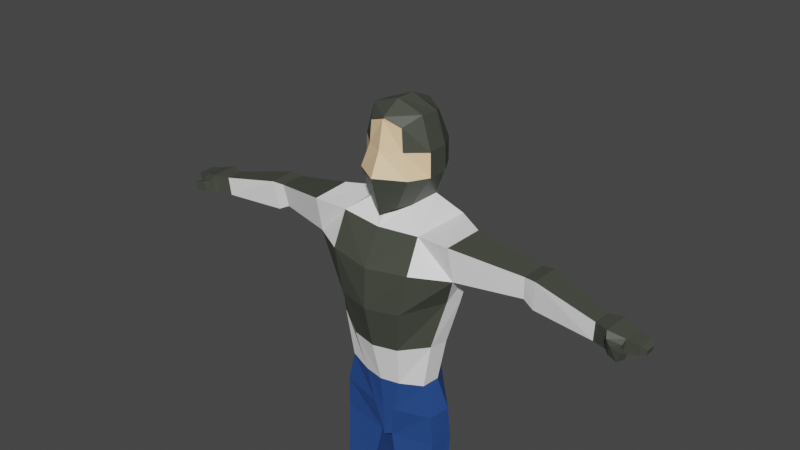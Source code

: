 # Source: Guardian.blend  (saved by Blender 2.82.7; exported with 4.5.12 LTS)
import bpy
from mathutils import Matrix  # noqa: F401  (used for matrix-valued properties, if any)

bpy.ops.wm.read_factory_settings(use_empty=True)
scene = bpy.context.scene
scene.name = 'Scene'

# ---- collections
col_collection = bpy.data.collections.new('Collection'); scene.collection.children.link(col_collection)

# ---- materials (node trees are filled in below, after node groups)
mat_body_color = bpy.data.materials.new('Body Color')
mat_body_color.alpha_threshold = 0.0
mat_body_color.use_transparent_shadow = False
mat_body_color.diffuse_color = (1.0, 0.7084, 0.4125, 1.0)
mat_body_color.line_color = (0.0, 0.0, 0.0, 1.0)
mat_t_shirt = bpy.data.materials.new('T-Shirt')
mat_t_shirt.use_transparent_shadow = False
mat_t_shirt.diffuse_color = (1.0, 1.0, 1.0, 1.0)
mat_pants = bpy.data.materials.new('Pants')
mat_pants.use_transparent_shadow = False
mat_pants.diffuse_color = (0.02029, 0.07036, 0.2664, 1.0)
mat_boots = bpy.data.materials.new('Boots')
mat_boots.use_transparent_shadow = False
mat_boots.diffuse_color = (0.05951, 0.06663, 0.05127, 1.0)

# ---- material node trees
mat_body_color.use_nodes = True; mat_body_color.node_tree.nodes.clear()
_N = mat_body_color.node_tree.nodes; _L = mat_body_color.node_tree.links
n0 = _N.new('ShaderNodeOutputMaterial'); n0.name = 'Material Output'; n0.location = (300, 300)
n1 = _N.new('ShaderNodeBsdfPrincipled'); n1.name = 'Principled BSDF'; n1.location = (10, 300)
n1.distribution = 'GGX'
n1.subsurface_method = 'BURLEY'
n1.inputs[0].default_value = (1.0, 0.7084, 0.4125, 1.0)
n1.inputs[2].default_value = 0.4
n1.inputs[3].default_value = 1.45
n1.inputs[27].default_value = (0.0, 0.0, 0.0, 1.0)
n1.inputs[28].default_value = 1.0
_L.new(n1.outputs[0], n0.inputs[0])
n0.is_active_output = True
mat_t_shirt.use_nodes = True; mat_t_shirt.node_tree.nodes.clear()
_N = mat_t_shirt.node_tree.nodes; _L = mat_t_shirt.node_tree.links
n0 = _N.new('ShaderNodeOutputMaterial'); n0.name = 'Material Output'; n0.location = (300, 300)
n1 = _N.new('ShaderNodeBsdfPrincipled'); n1.name = 'Principled BSDF'; n1.location = (10, 300)
n1.distribution = 'GGX'
n1.subsurface_method = 'BURLEY'
n1.inputs[0].default_value = (1.0, 1.0, 1.0, 1.0)
n1.inputs[3].default_value = 1.45
n1.inputs[27].default_value = (0.0, 0.0, 0.0, 1.0)
n1.inputs[28].default_value = 1.0
_L.new(n1.outputs[0], n0.inputs[0])
n0.is_active_output = True
mat_pants.use_nodes = True; mat_pants.node_tree.nodes.clear()
_N = mat_pants.node_tree.nodes; _L = mat_pants.node_tree.links
n0 = _N.new('ShaderNodeOutputMaterial'); n0.name = 'Material Output'; n0.location = (300, 300)
n1 = _N.new('ShaderNodeBsdfPrincipled'); n1.name = 'Principled BSDF'; n1.location = (10, 300)
n1.distribution = 'GGX'
n1.subsurface_method = 'BURLEY'
n1.inputs[0].default_value = (0.02029, 0.07036, 0.2664, 1.0)
n1.inputs[3].default_value = 1.45
n1.inputs[27].default_value = (0.0, 0.0, 0.0, 1.0)
n1.inputs[28].default_value = 1.0
_L.new(n1.outputs[0], n0.inputs[0])
n0.is_active_output = True
mat_boots.use_nodes = True; mat_boots.node_tree.nodes.clear()
_N = mat_boots.node_tree.nodes; _L = mat_boots.node_tree.links
n0 = _N.new('ShaderNodeOutputMaterial'); n0.name = 'Material Output'; n0.location = (300, 300)
n1 = _N.new('ShaderNodeBsdfPrincipled'); n1.name = 'Principled BSDF'; n1.location = (10, 300)
n1.distribution = 'GGX'
n1.subsurface_method = 'BURLEY'
n1.inputs[0].default_value = (0.05951, 0.06663, 0.05127, 1.0)
n1.inputs[3].default_value = 1.45
n1.inputs[27].default_value = (0.0, 0.0, 0.0, 1.0)
n1.inputs[28].default_value = 1.0
_L.new(n1.outputs[0], n0.inputs[0])
n0.is_active_output = True

# ---- world
world_world = bpy.data.worlds.new('World'); scene.world = world_world
world_world.use_nodes = True; world_world.node_tree.nodes.clear()
_N = world_world.node_tree.nodes; _L = world_world.node_tree.links
n0 = _N.new('ShaderNodeOutputWorld'); n0.name = 'World Output'; n0.location = (300, 300)
n1 = _N.new('ShaderNodeBackground'); n1.name = 'Background'; n1.location = (10, 300)
n1.inputs[0].default_value = (0.05088, 0.05088, 0.05088, 1.0)
_L.new(n1.outputs[0], n0.inputs[0])
n0.is_active_output = True
world_world.color = (0.05088, 0.05088, 0.05088)
world_world.use_sun_shadow = False
world_world.sun_shadow_jitter_overblur = 0.0

# ---- meshes
me_cube_002 = bpy.data.meshes.new('Cube.002')
me_cube_002.from_pydata([(0.3833, 0.678, 10.44), (0.2839, 0.5776, 8.518), (0.4379, -0.6857, 10.4), (-0.0835, 0.7332, 8.419), (-0.0835, -0.8109, 10.57), (-0.0835, 0.8391, 10.61), (0.6285, 0.7693, 9.793), (0.6339, 0.7693, 9.159), (0.4753, -0.7026, 9.798), (-0.0835, 0.9632, 9.793), (-0.0835, 0.9632, 9.159), (0.6932, 0.2287, 10.6), (0.6932, -0.2906, 10.65), (0.5929, 0.3593, 8.372), (-0.0835, 0.2287, 10.88), (-0.0835, -0.2906, 10.88), (0.9438, 0.2287, 9.159), (0.9384, 0.2287, 9.793), (0.9384, -0.2906, 9.793), (0.2839, 0.5776, 8.518), (0.4379, -0.6857, 10.4), (0.3386, -0.7886, 8.372), (-0.0835, 0.7332, 8.419), (-0.0835, -0.8109, 10.57), (-0.0835, -0.9875, 8.207), (0.4753, -0.7026, 9.798), (0.6886, -0.7886, 9.159), (-0.0835, -0.9697, 9.793), (-0.0835, -1.25, 9.189), (0.5027, -0.4574, 8.34), (0.5929, 0.3593, 8.372), (-0.0835, 0.6961, 8.087), (-0.0835, -0.727, 8.151), (0.9438, 0.2287, 9.159), (0.9438, -0.2906, 9.159), (0.9384, 0.2287, 9.793), (0.9384, -0.2906, 9.793), (1.158, -0.937, 7.842), (1.199, 0.6879, 7.863), (-0.0835, 0.8989, 7.714), (-0.0835, -1.022, 7.787), (1.164, -1.343, 6.971), (1.241, 0.8815, 6.753), (-0.0835, 1.031, 6.604), (-0.0835, -1.529, 6.853), (2.098, -1.0, 7.887), (2.139, 0.07274, 7.907), (2.063, -0.1734, 6.897), (2.102, -0.7868, 6.959), (0.898, -1.352, 5.789), (0.8751, 0.6433, 5.444), (-0.0835, 0.7933, 5.277), (-0.0835, -1.571, 5.74), (1.748, -0.5772, 6.153), (1.789, -0.1503, 5.959), (0.5309, -0.8731, 3.346), (0.5723, 0.6281, 3.47), (-0.0835, 0.778, 3.44), (-0.0835, -0.9612, 3.323), (1.146, -0.6781, 3.431), (1.188, -0.2333, 3.435), (7.044, -0.6097, 7.042), (7.056, -0.25, 7.049), (7.004, -0.2594, 6.857), (7.017, -0.6072, 6.876), (3.91, -0.4103, 7.51), (3.935, 0.2057, 7.522), (3.857, -0.3087, 6.952), (3.834, 0.0975, 6.914), (4.24, -0.485, 7.539), (4.171, -0.3708, 6.797), (4.273, 0.1941, 7.556), (4.139, 0.1698, 6.747), (5.929, -0.5932, 7.191), (5.886, -0.5622, 6.766), (5.949, -0.2159, 7.201), (5.867, -0.2307, 6.735), (6.309, -0.7614, 7.213), (6.257, -0.7187, 6.81), (6.333, -0.1128, 7.225), (6.234, -0.1388, 6.774), (6.686, -0.6535, 7.1), (6.65, -0.663, 6.852), (6.71, -0.2078, 7.109), (6.64, -0.2235, 6.826), (6.35, -0.7865, 6.853), (6.386, -0.8765, 7.098), (6.653, -0.8045, 7.033), (6.628, -0.7595, 6.895), (6.491, -0.9523, 6.844), (6.537, -1.006, 7.037), (6.63, -0.8745, 6.99), (6.603, -0.8492, 6.874), (6.731, -1.048, 6.83), (6.794, -1.054, 6.997), (6.831, -0.9274, 6.935), (6.795, -0.9295, 6.835), (7.139, -0.5405, 6.983), (7.148, -0.3241, 6.98), (7.113, -0.3304, 6.891), (7.121, -0.5399, 6.896), (0.3161, -0.8412, 2.392), (0.3593, 0.6391, 2.381), (-0.0835, 0.8294, 2.343), (-0.0835, -0.8685, 2.362), (1.386, -0.6568, 2.499), (1.439, -0.08765, 2.505), (0.1733, -0.7293, 1.487), (0.2259, 0.6436, 1.492), (-0.0835, 0.7492, 1.454), (-0.0835, -0.8411, 1.457), (1.42, -0.6294, 1.594), (1.472, -0.003103, 1.6), (0.7579, -0.5904, -3.21), (0.7935, 0.2146, -2.839), (1.603, -0.5227, -3.137), (1.639, 0.01531, -2.766), (1.458, -0.1185, -0.3658), (0.552, 0.09524, -0.444), (0.5659, -0.808, -0.2208), (1.372, -0.7434, -0.1512), (1.618, 0.009259, -0.753), (0.7294, -0.7439, -1.091), (0.4806, 0.2776, -0.8512), (1.27, -0.6628, -1.003), (-0.0835, -1.278, 4.526), (1.379, -0.719, 4.753), (0.6731, -1.139, 4.56), (1.421, -0.2011, 4.68), (0.6897, 0.5017, 4.429), (-0.0835, 0.6517, 4.345), (0.8426, -0.5896, -3.824), (0.8783, 0.1011, -3.821), (1.688, -0.5219, -3.751), (1.723, -0.09815, -3.748), (0.7833, -1.847, -3.268), (1.707, -1.779, -3.195), (0.8681, -1.907, -3.812), (1.792, -1.839, -3.739), (1.596, -1.376, -3.085), (1.736, -1.126, -3.746), (0.8283, -1.194, -3.818), (0.6882, -1.444, -3.158)], [], [(18, 12, 2, 8), (9, 5, 0, 6), (12, 15, 4, 2), (3, 10, 7, 1), (10, 9, 6, 7), (7, 6, 17, 16), (1, 7, 16, 13), (0, 5, 14, 11), (11, 14, 15, 12), (6, 0, 11, 17), (17, 11, 12, 18), (32, 29, 21, 24), (25, 20, 23, 27), (21, 26, 28, 24), (26, 25, 27, 28), (29, 34, 26, 21), (34, 36, 25, 26), (33, 35, 36, 34), (30, 33, 34, 29), (22, 19, 30, 31), (30, 29, 37, 38), (37, 40, 44, 41), (29, 32, 40, 37), (31, 30, 38, 39), (42, 47, 54, 50), (39, 38, 42, 43), (42, 38, 46, 47), (83, 81, 61, 62), (37, 41, 48, 45), (38, 37, 45, 46), (41, 44, 52, 49), (126, 127, 55, 59), (127, 125, 58, 55), (48, 41, 49, 53), (43, 42, 50, 51), (47, 48, 53, 54), (55, 58, 104, 101), (56, 60, 106, 102), (128, 126, 59, 60), (130, 129, 56, 57), (129, 128, 60, 56), (61, 64, 100, 97), (81, 82, 64, 61), (84, 83, 62, 63), (82, 84, 63, 64), (48, 47, 68, 67), (47, 46, 66, 68), (45, 48, 67, 65), (46, 45, 65, 66), (67, 68, 72, 70), (68, 66, 71, 72), (65, 67, 70, 69), (66, 65, 69, 71), (70, 72, 76, 74), (72, 71, 75, 76), (69, 70, 74, 73), (71, 69, 73, 75), (74, 76, 80, 78), (76, 75, 79, 80), (73, 74, 78, 77), (75, 73, 77, 79), (78, 80, 84, 82), (80, 79, 83, 84), (78, 82, 88, 85), (79, 77, 81, 83), (85, 88, 92, 89), (82, 81, 87, 88), (81, 77, 86, 87), (77, 78, 85, 86), (89, 92, 96, 93), (86, 85, 89, 90), (88, 87, 91, 92), (87, 86, 90, 91), (94, 93, 96, 95), (90, 89, 93, 94), (92, 91, 95, 96), (91, 90, 94, 95), (98, 97, 100, 99), (63, 62, 98, 99), (64, 63, 99, 100), (62, 61, 97, 98), (103, 102, 108, 109), (106, 105, 111, 112), (59, 55, 101, 105), (60, 59, 105, 106), (57, 56, 102, 103), (109, 108, 107, 110), (123, 121, 116, 114), (102, 106, 112, 108), (101, 104, 110, 107), (105, 101, 107, 111), (114, 116, 134, 132), (124, 122, 113, 115), (121, 124, 115, 116), (122, 123, 114, 113), (107, 108, 118, 119), (112, 111, 120, 117), (111, 107, 119, 120), (108, 112, 117, 118), (119, 118, 123, 122), (117, 120, 124, 121), (120, 119, 122, 124), (118, 117, 121, 123), (50, 54, 128, 129), (51, 50, 129, 130), (54, 53, 126, 128), (49, 52, 125, 127), (53, 49, 127, 126), (131, 132, 134, 133), (113, 114, 132, 131), (140, 139, 136, 138), (116, 115, 133, 134), (136, 135, 137, 138), (141, 140, 138, 137), (139, 142, 135, 136), (142, 141, 137, 135), (113, 131, 141, 142), (115, 113, 142, 139), (131, 133, 140, 141), (133, 115, 139, 140)])
me_cube_002.polygons.foreach_set('material_index', [3, 3, 3, 3, 3, 3, 3, 3, 3, 3, 3, 3, 0, 3, 0, 3, 0, 3, 3, 3, 1, 3, 1, 1, 3, 3, 1, 3, 1, 1, 3, 1, 1, 3, 3, 1, 2, 2, 1, 1, 1, 3, 3, 3, 3, 1, 1, 1, 3, 1, 1, 1, 3, 1, 1, 1, 3, 3, 3, 3, 3, 3, 3, 3, 3, 3, 3, 3, 3, 3, 3, 3, 3, 3, 3, 3, 3, 3, 3, 3, 3, 2, 2, 2, 2, 2, 2, 2, 2, 2, 2, 2, 2, 2, 2, 2, 2, 2, 2, 3, 3, 3, 3, 3, 3, 1, 3, 3, 3, 2, 3, 2, 3, 3, 3, 3, 3, 2, 3, 3])
_uv = me_cube_002.uv_layers.new(name='UVMap')
_uv.uv.foreach_set('vector', [0.2917, 0.6701, 0.375, 0.6701, 0.375, 0.75, 0.2917, 0.75, 0.7917, 0.625, 0.875, 0.625, 0.875, 0.75, 0.7917, 0.75, 0.375, 0.1701, 0.5, 0.1701, 0.5, 0.25, 0.375, 0.25, 0.625, 0.625, 0.7083, 0.625, 0.7083, 0.75, 0.625, 0.75, 0.7083, 0.625, 0.7917, 0.625, 0.7917, 0.75, 0.7083, 0.75, 0.2083, 0.5, 0.2917, 0.5, 0.2917, 0.5867, 0.2083, 0.5867, 0.125, 0.5, 0.2083, 0.5, 0.2083, 0.5867, 0.125, 0.5867, 0.375, 0.0, 0.5, 0.0, 0.5, 0.08675, 0.375, 0.08675, 0.375, 0.08675, 0.5, 0.08675, 0.5, 0.1701, 0.375, 0.1701, 0.2917, 0.5, 0.375, 0.5, 0.375, 0.5867, 0.2917, 0.5867, 0.2917, 0.5867, 0.375, 0.5867, 0.375, 0.6701, 0.2917, 0.6701, 0.5, 0.9201, 0.625, 0.9201, 0.625, 1.0, 0.5, 1.0, 0.5417, 0.25, 0.625, 0.25, 0.625, 0.375, 0.5417, 0.375, 0.375, 0.25, 0.4583, 0.25, 0.4583, 0.375, 0.375, 0.375, 0.4583, 0.25, 0.5417, 0.25, 0.5417, 0.375, 0.4583, 0.375, 0.125, 0.6701, 0.2083, 0.6701, 0.2083, 0.75, 0.125, 0.75, 0.2083, 0.6701, 0.2917, 0.6701, 0.2917, 0.75, 0.2083, 0.75, 0.2083, 0.5867, 0.2917, 0.5867, 0.2917, 0.6701, 0.2083, 0.6701, 0.125, 0.5867, 0.2083, 0.5867, 0.2083, 0.6701, 0.125, 0.6701, 0.5, 0.75, 0.625, 0.75, 0.625, 0.8367, 0.5, 0.8367, 0.125, 0.5867, 0.125, 0.6701, 0.125, 0.6701, 0.125, 0.5867, 0.625, 0.9201, 0.5, 0.9201, 0.5, 0.9201, 0.625, 0.9201, 0.625, 0.9201, 0.5, 0.9201, 0.5, 0.9201, 0.625, 0.9201, 0.5, 0.8367, 0.625, 0.8367, 0.625, 0.8367, 0.5, 0.8367, 0.625, 0.8367, 0.625, 0.8367, 0.625, 0.8367, 0.625, 0.8367, 0.5, 0.8367, 0.625, 0.8367, 0.625, 0.8367, 0.5, 0.8367, 0.625, 0.8367, 0.625, 0.8367, 0.625, 0.8367, 0.625, 0.8367, 0.125, 0.5867, 0.125, 0.6701, 0.125, 0.6701, 0.125, 0.5867, 0.625, 0.9201, 0.625, 0.9201, 0.625, 0.9201, 0.625, 0.9201, 0.125, 0.5867, 0.125, 0.6701, 0.125, 0.6701, 0.125, 0.5867, 0.625, 0.9201, 0.5, 0.9201, 0.5, 0.9201, 0.625, 0.9201, 0.625, 0.9201, 0.625, 0.9201, 0.625, 0.9201, 0.625, 0.9201, 0.625, 0.9201, 0.5, 0.9201, 0.5, 0.9201, 0.625, 0.9201, 0.625, 0.9201, 0.625, 0.9201, 0.625, 0.9201, 0.625, 0.9201, 0.5, 0.8367, 0.625, 0.8367, 0.625, 0.8367, 0.5, 0.8367, 0.125, 0.5867, 0.125, 0.6701, 0.125, 0.6701, 0.125, 0.5867, 0.625, 0.9201, 0.5, 0.9201, 0.5, 0.9201, 0.625, 0.9201, 0.625, 0.8367, 0.625, 0.8367, 0.625, 0.8367, 0.625, 0.8367, 0.125, 0.5867, 0.125, 0.6701, 0.125, 0.6701, 0.125, 0.5867, 0.5, 0.8367, 0.625, 0.8367, 0.625, 0.8367, 0.5, 0.8367, 0.625, 0.8367, 0.625, 0.8367, 0.625, 0.8367, 0.625, 0.8367, 0.625, 0.9201, 0.625, 0.9201, 0.625, 0.9201, 0.625, 0.9201, 0.625, 0.9201, 0.625, 0.9201, 0.625, 0.9201, 0.625, 0.9201, 0.625, 0.8367, 0.625, 0.8367, 0.625, 0.8367, 0.625, 0.8367, 0.125, 0.6701, 0.125, 0.5867, 0.125, 0.5867, 0.125, 0.6701, 0.125, 0.6701, 0.125, 0.5867, 0.125, 0.5867, 0.125, 0.6701, 0.625, 0.8367, 0.625, 0.8367, 0.625, 0.8367, 0.625, 0.8367, 0.625, 0.9201, 0.625, 0.9201, 0.625, 0.9201, 0.625, 0.9201, 0.125, 0.5867, 0.125, 0.6701, 0.125, 0.6701, 0.125, 0.5867, 0.125, 0.6701, 0.125, 0.5867, 0.125, 0.5867, 0.125, 0.6701, 0.625, 0.8367, 0.625, 0.8367, 0.625, 0.8367, 0.625, 0.8367, 0.625, 0.9201, 0.625, 0.9201, 0.625, 0.9201, 0.625, 0.9201, 0.125, 0.5867, 0.125, 0.6701, 0.125, 0.6701, 0.125, 0.5867, 0.125, 0.6701, 0.125, 0.5867, 0.125, 0.5867, 0.125, 0.6701, 0.625, 0.8367, 0.625, 0.8367, 0.625, 0.8367, 0.625, 0.8367, 0.625, 0.9201, 0.625, 0.9201, 0.625, 0.9201, 0.625, 0.9201, 0.125, 0.5867, 0.125, 0.6701, 0.125, 0.6701, 0.125, 0.5867, 0.125, 0.6701, 0.125, 0.5867, 0.125, 0.5867, 0.125, 0.6701, 0.625, 0.8367, 0.625, 0.8367, 0.625, 0.8367, 0.625, 0.8367, 0.625, 0.9201, 0.625, 0.9201, 0.625, 0.9201, 0.625, 0.9201, 0.125, 0.5867, 0.125, 0.6701, 0.125, 0.6701, 0.125, 0.5867, 0.125, 0.6701, 0.125, 0.5867, 0.125, 0.5867, 0.125, 0.6701, 0.625, 0.8367, 0.625, 0.8367, 0.625, 0.8367, 0.625, 0.8367, 0.125, 0.6701, 0.125, 0.6701, 0.125, 0.6701, 0.125, 0.6701, 0.125, 0.5867, 0.125, 0.6701, 0.125, 0.6701, 0.125, 0.5867, 0.125, 0.6701, 0.125, 0.6701, 0.125, 0.6701, 0.125, 0.6701, 0.625, 0.9201, 0.625, 0.9201, 0.625, 0.9201, 0.625, 0.9201, 0.125, 0.6701, 0.125, 0.6701, 0.125, 0.6701, 0.125, 0.6701, 0.625, 0.9201, 0.625, 0.9201, 0.625, 0.9201, 0.625, 0.9201, 0.125, 0.6701, 0.125, 0.6701, 0.125, 0.6701, 0.125, 0.6701, 0.625, 0.9201, 0.625, 0.9201, 0.625, 0.9201, 0.625, 0.9201, 0.625, 0.9201, 0.625, 0.9201, 0.625, 0.9201, 0.625, 0.9201, 0.125, 0.6701, 0.125, 0.6701, 0.125, 0.6701, 0.125, 0.6701, 0.625, 0.9201, 0.625, 0.9201, 0.625, 0.9201, 0.625, 0.9201, 0.625, 0.9201, 0.625, 0.9201, 0.625, 0.9201, 0.625, 0.9201, 0.625, 0.9201, 0.625, 0.9201, 0.625, 0.9201, 0.625, 0.9201, 0.125, 0.6701, 0.125, 0.6701, 0.125, 0.6701, 0.125, 0.6701, 0.125, 0.5867, 0.125, 0.6701, 0.125, 0.6701, 0.125, 0.5867, 0.625, 0.8367, 0.625, 0.8367, 0.625, 0.8367, 0.625, 0.8367, 0.125, 0.6701, 0.125, 0.5867, 0.125, 0.5867, 0.125, 0.6701, 0.125, 0.5867, 0.125, 0.6701, 0.125, 0.6701, 0.125, 0.5867, 0.5, 0.8367, 0.625, 0.8367, 0.625, 0.8367, 0.5, 0.8367, 0.125, 0.5867, 0.125, 0.6701, 0.125, 0.6701, 0.125, 0.5867, 0.625, 0.9201, 0.625, 0.9201, 0.625, 0.9201, 0.625, 0.9201, 0.125, 0.5867, 0.125, 0.6701, 0.125, 0.6701, 0.125, 0.5867, 0.5, 0.8367, 0.625, 0.8367, 0.625, 0.8367, 0.5, 0.8367, 0.5, 0.8367, 0.625, 0.8367, 0.625, 0.9201, 0.5, 0.9201, 0.625, 0.8367, 0.625, 0.8367, 0.625, 0.8367, 0.625, 0.8367, 0.625, 0.8367, 0.625, 0.8367, 0.625, 0.8367, 0.625, 0.8367, 0.625, 0.9201, 0.5, 0.9201, 0.5, 0.9201, 0.625, 0.9201, 0.625, 0.9201, 0.625, 0.9201, 0.625, 0.9201, 0.625, 0.9201, 0.625, 0.8367, 0.625, 0.8367, 0.625, 0.8367, 0.625, 0.8367, 0.625, 0.9201, 0.625, 0.9201, 0.625, 0.9201, 0.625, 0.9201, 0.125, 0.5867, 0.125, 0.6701, 0.125, 0.6701, 0.125, 0.5867, 0.625, 0.9201, 0.625, 0.8367, 0.625, 0.8367, 0.625, 0.9201, 0.625, 0.9201, 0.625, 0.8367, 0.625, 0.8367, 0.625, 0.9201, 0.125, 0.5867, 0.125, 0.6701, 0.125, 0.6701, 0.125, 0.5867, 0.625, 0.9201, 0.625, 0.9201, 0.625, 0.9201, 0.625, 0.9201, 0.625, 0.8367, 0.625, 0.8367, 0.625, 0.8367, 0.625, 0.8367, 0.625, 0.9201, 0.625, 0.8367, 0.625, 0.8367, 0.625, 0.9201, 0.125, 0.5867, 0.125, 0.6701, 0.125, 0.6701, 0.125, 0.5867, 0.625, 0.9201, 0.625, 0.9201, 0.625, 0.9201, 0.625, 0.9201, 0.625, 0.8367, 0.625, 0.8367, 0.625, 0.8367, 0.625, 0.8367, 0.625, 0.8367, 0.625, 0.8367, 0.625, 0.8367, 0.625, 0.8367, 0.5, 0.8367, 0.625, 0.8367, 0.625, 0.8367, 0.5, 0.8367, 0.125, 0.5867, 0.125, 0.6701, 0.125, 0.6701, 0.125, 0.5867, 0.625, 0.9201, 0.5, 0.9201, 0.5, 0.9201, 0.625, 0.9201, 0.625, 0.9201, 0.625, 0.9201, 0.625, 0.9201, 0.625, 0.9201, 0.625, 0.9201, 0.625, 0.8367, 0.625, 0.8367, 0.625, 0.9201, 0.625, 0.9201, 0.625, 0.8367, 0.625, 0.8367, 0.625, 0.9201, 0.125, 0.6701, 0.125, 0.6701, 0.125, 0.6701, 0.125, 0.6701, 0.125, 0.5867, 0.125, 0.6701, 0.125, 0.6701, 0.125, 0.5867, 0.625, 0.9201, 0.625, 0.9201, 0.625, 0.9201, 0.625, 0.9201, 0.625, 0.9201, 0.625, 0.9201, 0.625, 0.9201, 0.625, 0.9201, 0.625, 0.9201, 0.625, 0.9201, 0.625, 0.9201, 0.625, 0.9201, 0.625, 0.9201, 0.625, 0.9201, 0.625, 0.9201, 0.625, 0.9201, 0.625, 0.9201, 0.625, 0.9201, 0.625, 0.9201, 0.625, 0.9201, 0.625, 0.9201, 0.625, 0.9201, 0.625, 0.9201, 0.625, 0.9201, 0.625, 0.9201, 0.625, 0.9201, 0.625, 0.9201, 0.625, 0.9201, 0.125, 0.6701, 0.125, 0.6701, 0.125, 0.6701, 0.125, 0.6701])
me_cube_002.materials.append(mat_body_color)
me_cube_002.materials.append(mat_t_shirt)
me_cube_002.materials.append(mat_pants)
me_cube_002.materials.append(mat_boots)
me_cube_002.use_remesh_preserve_volume = False
me_cube_002.use_remesh_preserve_attributes = False
me_cube_002.use_mirror_vertex_groups = False
me_cube_002.update()
arm_man = bpy.data.armatures.new('Man')  # bones are not reproduced

# ---- objects
ob_guardian = bpy.data.objects.new('Guardian', me_cube_002)
ob_armature = bpy.data.objects.new('Armature', arm_man)

# ---- transforms, parenting, visibility, modifiers, constraints
ob_guardian.parent = ob_armature
ob_guardian.location = (0.0, 0.0, 0.0)
ob_guardian.lock_rotations_4d = False
ob_guardian.empty_display_type = 'ARROWS'
ob_guardian.lineart.crease_threshold = 0.0
_vg = ob_guardian.vertex_groups.new(name='Hips')
for _i, _w in zip([55, 56, 57, 58, 59, 60, 101, 102, 103, 104, 105, 106, 107, 108, 109, 110, 111, 112, 118, 119, 130], [0.1211, 0.106, 0.136, 0.1483, 0.05879, 0.05194, 0.7405, 0.7825, 0.7899, 0.7708, 0.1372, 0.1163, 0.8621, 0.8623, 0.8753, 0.8754, 0.07514, 0.04667, 0.01042, 0.009167, 0.002197]): _vg.add([_i], _w, 'REPLACE')
_vg = ob_guardian.vertex_groups.new(name='UpperLeg.R')
for _i, _w in zip([55, 56, 58, 59, 60, 101, 102, 103, 104, 105, 106, 107, 108, 109, 110, 111, 112, 117, 118, 119, 120, 122, 124], [0.05714, 0.03404, 0.01084, 0.1368, 0.1508, 0.1098, 0.08927, 0.058, 0.06632, 0.6948, 0.7234, 0.09382, 0.0838, 0.07132, 0.0786, 0.8995, 0.9251, 0.05683, 0.05203, 0.4605, 0.8063, 0.0005368, 6.668e-05]): _vg.add([_i], _w, 'REPLACE')
_vg = ob_guardian.vertex_groups.new(name='LowerLeg.R')
for _i, _w in zip([107, 108, 109, 113, 114, 115, 116, 117, 118, 119, 120, 121, 122, 123, 124, 131, 132, 133, 134, 135, 136, 139, 140, 141, 142], [0.01038, 0.02844, 0.01515, 0.8617, 0.9614, 0.8905, 0.9797, 0.9419, 0.917, 0.5093, 0.1876, 0.9918, 0.9696, 0.9868, 0.9726, 0.106, 0.1135, 0.1775, 0.4456, 0.01741, 0.01915, 0.1011, 0.0248, 0.01993, 0.0948]): _vg.add([_i], _w, 'REPLACE')
_vg = ob_guardian.vertex_groups.new(name='Foot.R')
for _i, _w in zip([113, 115, 131, 132, 133, 134, 135, 136, 137, 138, 139, 140, 141, 142], [0.1174, 0.1059, 0.8201, 0.1056, 0.8082, 0.502, 0.9651, 0.965, 0.9896, 0.9849, 0.8983, 0.9597, 0.9571, 0.902]): _vg.add([_i], _w, 'REPLACE')
_vg = ob_guardian.vertex_groups.new(name='Waist')
for _i, _w in zip([43, 44, 49, 50, 51, 52, 53, 54, 55, 56, 57, 58, 59, 60, 101, 102, 103, 104, 105, 106, 125, 126, 127, 128, 129, 130], [0.03265, 0.03077, 0.06013, 0.1294, 0.1796, 0.09792, 0.03404, 0.05231, 0.7075, 0.8, 0.793, 0.7146, 0.6658, 0.6798, 0.1249, 0.1141, 0.136, 0.1371, 0.1391, 0.135, 0.393, 0.1796, 0.2123, 0.2398, 0.7396, 0.787]): _vg.add([_i], _w, 'REPLACE')
_vg = ob_guardian.vertex_groups.new(name='Waist.001')
for _i, _w in zip([19, 21, 22, 24, 28, 29, 30, 31, 32, 37, 38, 39, 40, 41, 42, 43, 44, 47, 48, 49, 50, 51, 52, 53, 54, 55, 56, 57, 58, 59, 60, 125, 126, 127, 128, 129, 130], [0.1288, 0.07, 0.2036, 0.1479, 0.002188, 0.03727, 0.06162, 0.3011, 0.2583, 0.04604, 0.06605, 0.5581, 0.5624, 0.1749, 0.177, 0.7388, 0.6666, 0.01037, 0.00284, 0.6442, 0.6956, 0.7475, 0.7491, 0.2347, 0.2479, 0.1065, 0.03694, 0.03149, 0.1001, 0.118, 0.09832, 0.55, 0.6451, 0.709, 0.6025, 0.1907, 0.1603]): _vg.add([_i], _w, 'REPLACE')
_vg = ob_guardian.vertex_groups.new(name='UpperShoulder.R')
for _i, _w in zip([19, 21, 22, 24, 29, 30, 31, 32, 33, 34, 37, 38, 39, 40, 41, 42, 43, 44, 45, 46, 47, 48, 49, 50, 51, 52, 53, 54, 126, 127, 128, 129], [0.105, 0.05216, 0.0886, 0.05524, 0.1025, 0.1264, 0.08834, 0.07852, 0.0347, 0.005243, 0.7088, 0.6285, 0.1208, 0.131, 0.6534, 0.7135, 0.1425, 0.1811, 0.1149, 0.05915, 0.7061, 0.2396, 0.2459, 0.1406, 0.04683, 0.1039, 0.5392, 0.5785, 0.114, 0.03204, 0.1004, 0.01014]): _vg.add([_i], _w, 'REPLACE')
_vg = ob_guardian.vertex_groups.new(name='Shoulder.R')
for _i, _w in zip([30, 37, 38, 41, 42, 44, 45, 46, 47, 48, 49, 53, 54, 65, 126], [0.004368, 0.1295, 0.1403, 0.1216, 0.04037, 0.01335, 0.8345, 0.9101, 0.2129, 0.6827, 0.002929, 0.1675, 0.09739, 0.008072, 0.0002742]): _vg.add([_i], _w, 'REPLACE')
_vg = ob_guardian.vertex_groups.new(name='LowerArm.R')
for _i, _w in zip([45, 47, 48, 65, 66, 67, 68, 69, 70, 71, 72, 73, 74, 75, 76, 78, 79, 80], [0.01075, 0.03317, 0.03288, 0.9633, 0.993, 0.9638, 0.9736, 0.9699, 0.9802, 0.9997, 0.9896, 0.09267, 0.494, 0.9244, 0.8757, 0.04551, 0.1219, 0.1644]): _vg.add([_i], _w, 'REPLACE')
_vg = ob_guardian.vertex_groups.new(name='Hand.R')
for _i, _w in zip([61, 62, 63, 64, 74, 76, 78, 80, 81, 82, 83, 84, 85, 87, 88, 89, 91, 92, 95, 96, 97, 98, 99, 100], [0.8897, 0.08396, 0.1016, 0.8578, 0.403, 0.06197, 0.06631, 0.007908, 0.7279, 0.6174, 0.05772, 0.06485, 0.06204, 0.2377, 0.3115, 0.01682, 0.09334, 0.1034, 0.005078, 0.01409, 0.823, 0.1586, 0.1747, 0.7914]): _vg.add([_i], _w, 'REPLACE')
_vg = ob_guardian.vertex_groups.new(name='UpperThumb.R')
for _i, _w in zip([73, 74, 75, 77, 78, 79, 80, 81, 82, 85, 86, 87, 88, 89, 92], [0.8816, 0.09216, 0.04945, 0.895, 0.7838, 0.03457, 0.04568, 0.06383, 0.08323, 0.6429, 0.02237, 0.02465, 0.08648, 0.09507, 0.06432]): _vg.add([_i], _w, 'REPLACE')
_vg = ob_guardian.vertex_groups.new(name='LowerThumb.R')
for _i, _w in zip([77, 78, 81, 82, 85, 86, 87, 88, 89, 90, 91, 92, 93, 94, 95, 96], [0.06763, 0.05911, 0.1027, 0.1558, 0.227, 0.9495, 0.6111, 0.4761, 0.7132, 0.519, 0.6672, 0.6596, 0.2273, 0.1784, 0.2123, 0.2266]): _vg.add([_i], _w, 'REPLACE')
_vg = ob_guardian.vertex_groups.new(name='Thumb.R')
for _i, _w in zip([85, 87, 88, 89, 90, 91, 92, 93, 94, 95, 96], [0.001738, 0.08042, 0.0666, 0.148, 0.4711, 0.2013, 0.1519, 0.7308, 0.7935, 0.7445, 0.7188]): _vg.add([_i], _w, 'REPLACE')
_vg = ob_guardian.vertex_groups.new(name='ElbowPoint.R')
_vg = ob_guardian.vertex_groups.new(name='Neck')
for _i, _w in zip([19, 20, 21, 22, 24, 25, 26, 27, 28, 29, 30, 31, 32, 33, 34, 35, 36, 37, 38, 39, 40, 42, 43, 44], [0.5529, 0.007106, 0.2558, 0.4796, 0.1645, 0.03943, 0.1063, 0.02175, 0.07113, 0.6395, 0.6528, 0.4917, 0.1645, 0.2246, 0.1545, 0.1276, 0.08998, 0.07551, 0.1317, 0.2435, 0.08483, 0.01452, 0.05915, 0.004254]): _vg.add([_i], _w, 'REPLACE')
_vg = ob_guardian.vertex_groups.new(name='Head')
for _i, _w in zip([0, 1, 2, 3, 4, 5, 6, 7, 8, 9, 10, 11, 12, 13, 14, 15, 16, 17, 18, 19, 20, 21, 22, 23, 24, 25, 26, 27, 28, 29, 30, 31, 32, 33, 34, 35, 36, 37, 38, 39, 40, 44], [1.0, 1.0, 1.0, 1.0, 1.0, 1.0, 1.0, 1.0, 1.0, 1.0, 1.0, 1.0, 1.0, 1.0, 1.0, 1.0, 1.0, 1.0, 1.0, 0.1889, 0.9594, 0.6108, 0.2074, 0.9679, 0.6195, 0.9376, 0.8533, 0.9448, 0.8832, 0.1935, 0.1299, 0.0978, 0.4797, 0.7018, 0.7967, 0.8303, 0.8801, 0.01245, 0.003842, 0.04699, 0.1887, 0.0581]): _vg.add([_i], _w, 'REPLACE')
_vg = ob_guardian.vertex_groups.new(name='UpperShoulder.L')
_vg = ob_guardian.vertex_groups.new(name='Shoulder.L')
_vg = ob_guardian.vertex_groups.new(name='LowerArm.L')
_vg = ob_guardian.vertex_groups.new(name='Hand.L')
_vg = ob_guardian.vertex_groups.new(name='UpperThumb.L')
_vg = ob_guardian.vertex_groups.new(name='LowerThumb.L')
_vg = ob_guardian.vertex_groups.new(name='Thumb.L')
_vg = ob_guardian.vertex_groups.new(name='ElbowPoint.L')
_vg = ob_guardian.vertex_groups.new(name='Main Core')
_vg = ob_guardian.vertex_groups.new(name='HandControl.R')
for _i, _w in zip([61, 62, 63, 64, 76, 78, 79, 80, 81, 82, 83, 84, 87, 88, 97, 98, 99, 100], [0.09167, 0.9119, 0.8893, 0.1129, 0.0293, 0.02331, 0.8183, 0.7531, 0.09091, 0.1162, 0.9149, 0.8835, 0.01462, 0.05654, 0.1693, 0.8383, 0.8204, 0.1972]): _vg.add([_i], _w, 'REPLACE')
_vg = ob_guardian.vertex_groups.new(name='LowerLegControl.R')
for _i, _w in zip([114, 131, 132, 134], [0.001936, 0.07382, 0.7809, 0.05227]): _vg.add([_i], _w, 'REPLACE')
_vg = ob_guardian.vertex_groups.new(name='KneePoint.R')
_vg = ob_guardian.vertex_groups.new(name='HandControl.L')
_vg = ob_guardian.vertex_groups.new(name='LowerLegControl.L')
_vg = ob_guardian.vertex_groups.new(name='KneePoint.L')
_vg = ob_guardian.vertex_groups.new(name='UpperLeg.L')
_vg = ob_guardian.vertex_groups.new(name='LowerLeg.L')
_vg = ob_guardian.vertex_groups.new(name='Foot.L')
_vg = ob_guardian.vertex_groups.new(name='Main')
_m = ob_guardian.modifiers.new('Mirror', 'MIRROR')
_m.use_clip = True
_m.merge_threshold = 0.23
_m = ob_guardian.modifiers.new('Solidify', 'SOLIDIFY')
_m.thickness = -0.07
_m.nonmanifold_thickness_mode = 'FIXED'
_m.nonmanifold_merge_threshold = 0.0003
_m = ob_guardian.modifiers.new('Armature', 'ARMATURE')
_m.object = ob_armature
ob_armature.location = (0.0, 0.0, 0.0)
ob_armature.show_in_front = True
ob_armature.lineart.crease_threshold = 0.0

# ---- collection membership
col_collection.objects.link(ob_guardian)
col_collection.objects.link(ob_armature)

# ---- scene / render settings (as saved in the file)
scene.frame_start = 1; scene.frame_end = 30; scene.frame_set(1)
scene.render.engine = 'BLENDER_EEVEE_NEXT'
scene.cycles.use_denoising = False
scene.cycles.samples = 128
scene.cycles.sampling_pattern = 'TABULATED_SOBOL'
scene.cycles.use_adaptive_sampling = False
scene.cycles.use_light_tree = False
scene.view_settings.view_transform = 'Filmic'
bpy.context.view_layer.update()

# ---- added for rendering (the .blend has no active camera and no usable light): camera, sun
cam_auto = bpy.data.cameras.new('AutoCamera')
cam_auto.lens = 50.0
cam_auto.sensor_width = 36.0
cam_auto.clip_end = 1000.0
ob_auto_camera = bpy.data.objects.new('AutoCamera', cam_auto)
scene.collection.objects.link(ob_auto_camera)
ob_auto_camera.location = (15.9016, -19.3242, 20.256)
ob_auto_camera.rotation_euler = (1.09748, -7.21219e-08, 0.694738)
scene.camera = ob_auto_camera
light_auto_sun = bpy.data.lights.new('AutoSun', 'SUN')
light_auto_sun.energy = 3.0
light_auto_sun.angle = 0.0523599
ob_auto_sun = bpy.data.objects.new('AutoSun', light_auto_sun)
scene.collection.objects.link(ob_auto_sun)
ob_auto_sun.rotation_euler = (0.872665, 0.174533, 0.523599)
bpy.context.view_layer.update()
